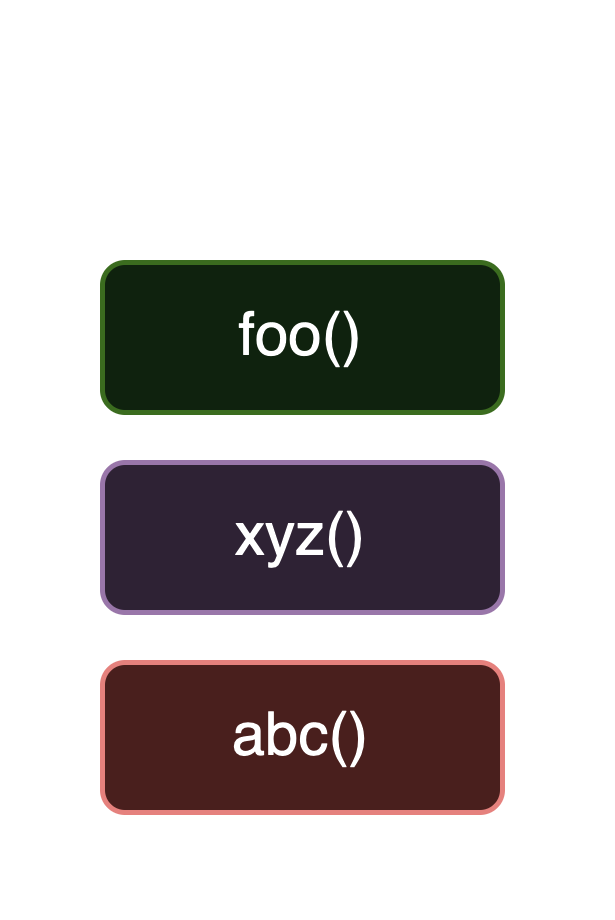

The diagram above was exported from draw.io. Its source (the exported page's mxGraphModel, read from the mxfile embedded in the PNG):
<mxGraphModel dx="915" dy="602" grid="1" gridSize="10" guides="1" tooltips="1" connect="1" arrows="1" fold="1" page="1" pageScale="1" pageWidth="850" pageHeight="1100" background="none" math="0" shadow="0">
  <root>
    <mxCell id="0" />
    <mxCell id="1" parent="0" />
    <mxCell id="2" value="" style="group" vertex="1" connectable="0" parent="1">
      <mxGeometry x="900" y="80" width="100" height="170" as="geometry" />
    </mxCell>
    <mxCell id="3" value="" style="endArrow=none;html=1;rounded=0;strokeWidth=5;" edge="1" parent="2">
      <mxGeometry width="50" height="50" relative="1" as="geometry">
        <mxPoint y="170" as="sourcePoint" />
        <mxPoint as="targetPoint" />
      </mxGeometry>
    </mxCell>
    <mxCell id="4" value="" style="endArrow=oval;html=1;rounded=0;strokeWidth=5;startArrow=oval;startFill=1;endFill=1;" edge="1" parent="2">
      <mxGeometry width="50" height="50" relative="1" as="geometry">
        <mxPoint y="170" as="sourcePoint" />
        <mxPoint x="100" y="170" as="targetPoint" />
      </mxGeometry>
    </mxCell>
    <mxCell id="5" value="" style="endArrow=none;html=1;rounded=0;strokeWidth=5;" edge="1" parent="2">
      <mxGeometry width="50" height="50" relative="1" as="geometry">
        <mxPoint x="100" as="sourcePoint" />
        <mxPoint x="100" y="170" as="targetPoint" />
      </mxGeometry>
    </mxCell>
    <mxCell id="6" value="abc()" style="rounded=1;whiteSpace=wrap;html=1;fillColor=#f8cecc;strokeColor=#b85450;" vertex="1" parent="2">
      <mxGeometry x="10" y="130" width="80" height="30" as="geometry" />
    </mxCell>
    <mxCell id="7" value="xyz()" style="rounded=1;whiteSpace=wrap;html=1;fillColor=#e1d5e7;strokeColor=#9673a6;" vertex="1" parent="2">
      <mxGeometry x="10" y="90" width="80" height="30" as="geometry" />
    </mxCell>
    <mxCell id="8" value="foo()" style="rounded=1;whiteSpace=wrap;html=1;fillColor=#d5e8d4;strokeColor=#82b366;" vertex="1" parent="2">
      <mxGeometry x="10" y="50" width="80" height="30" as="geometry" />
    </mxCell>
  </root>
</mxGraphModel>